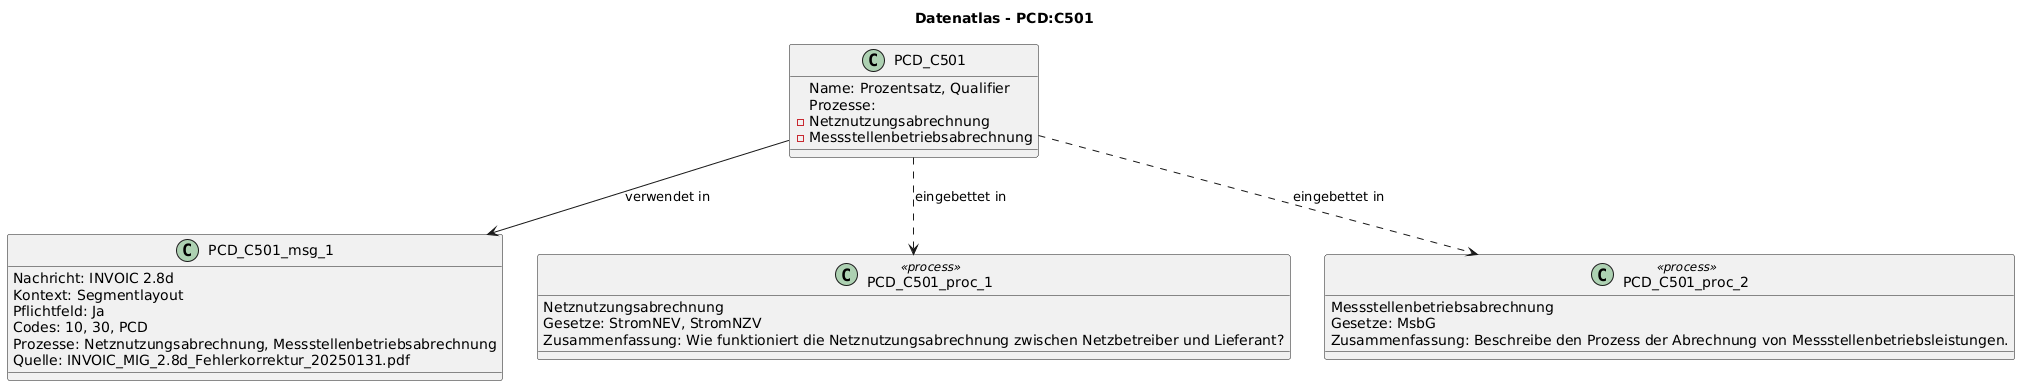

The diagram above was rendered by PlantUML. Its source (embedded in the PNG):
@startuml
title Datenatlas - PCD:C501
class PCD_C501 {
  Name: Prozentsatz, Qualifier
  Prozesse:
    - Netznutzungsabrechnung
    - Messstellenbetriebsabrechnung
}
class PCD_C501_msg_1 {
  Nachricht: INVOIC 2.8d
  Kontext: Segmentlayout
  Pflichtfeld: Ja
  Codes: 10, 30, PCD
  Prozesse: Netznutzungsabrechnung, Messstellenbetriebsabrechnung
  Quelle: INVOIC_MIG_2.8d_Fehlerkorrektur_20250131.pdf
}
PCD_C501 --> PCD_C501_msg_1 : verwendet in
class PCD_C501_proc_1 <<process>> {
  Netznutzungsabrechnung
  Gesetze: StromNEV, StromNZV
  Zusammenfassung: Wie funktioniert die Netznutzungsabrechnung zwischen Netzbetreiber und Lieferant?
}
PCD_C501 ..> PCD_C501_proc_1 : eingebettet in
class PCD_C501_proc_2 <<process>> {
  Messstellenbetriebsabrechnung
  Gesetze: MsbG
  Zusammenfassung: Beschreibe den Prozess der Abrechnung von Messstellenbetriebsleistungen.
}
PCD_C501 ..> PCD_C501_proc_2 : eingebettet in
@enduml